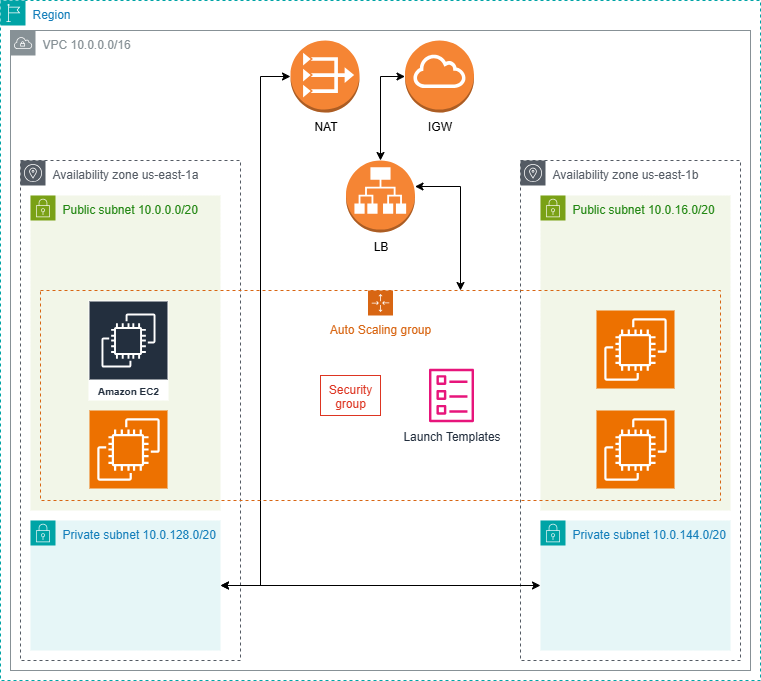

The diagram above was exported from draw.io. Its source (the exported page's mxGraphModel, read from the mxfile embedded in the PNG):
<mxGraphModel dx="1426" dy="743" grid="1" gridSize="10" guides="1" tooltips="1" connect="1" arrows="1" fold="1" page="1" pageScale="1" pageWidth="827" pageHeight="1169" math="0" shadow="0">
  <root>
    <mxCell id="0" />
    <mxCell id="1" parent="0" />
    <mxCell id="qS4uexLqg9OHHBtYpHAg-1" value="Region" style="points=[[0,0],[0.25,0],[0.5,0],[0.75,0],[1,0],[1,0.25],[1,0.5],[1,0.75],[1,1],[0.75,1],[0.5,1],[0.25,1],[0,1],[0,0.75],[0,0.5],[0,0.25]];outlineConnect=0;gradientColor=none;html=1;whiteSpace=wrap;fontSize=12;fontStyle=0;container=1;pointerEvents=0;collapsible=0;recursiveResize=0;shape=mxgraph.aws4.group;grIcon=mxgraph.aws4.group_region;strokeColor=#00A4A6;fillColor=none;verticalAlign=top;align=left;spacingLeft=30;fontColor=#147EBA;dashed=1;" vertex="1" parent="1">
      <mxGeometry x="40" y="40" width="760" height="680" as="geometry" />
    </mxCell>
    <mxCell id="w5ruJehkLPLZVB_-isfJ-2" value="VPC 10.0.0.0/16" style="sketch=0;outlineConnect=0;gradientColor=none;html=1;whiteSpace=wrap;fontSize=12;fontStyle=0;shape=mxgraph.aws4.group;grIcon=mxgraph.aws4.group_vpc;strokeColor=#879196;fillColor=none;verticalAlign=top;align=left;spacingLeft=30;fontColor=#879196;dashed=0;" parent="qS4uexLqg9OHHBtYpHAg-1" vertex="1">
      <mxGeometry x="10" y="30" width="740" height="640" as="geometry" />
    </mxCell>
    <mxCell id="qS4uexLqg9OHHBtYpHAg-32" style="edgeStyle=orthogonalEdgeStyle;rounded=0;orthogonalLoop=1;jettySize=auto;html=1;startArrow=classic;startFill=1;" edge="1" parent="qS4uexLqg9OHHBtYpHAg-1" source="w5ruJehkLPLZVB_-isfJ-5" target="qS4uexLqg9OHHBtYpHAg-9">
      <mxGeometry relative="1" as="geometry">
        <Array as="points">
          <mxPoint x="380" y="76" />
        </Array>
      </mxGeometry>
    </mxCell>
    <mxCell id="w5ruJehkLPLZVB_-isfJ-5" value="IGW" style="outlineConnect=0;dashed=0;verticalLabelPosition=bottom;verticalAlign=top;align=center;html=1;shape=mxgraph.aws3.internet_gateway;fillColor=#F58534;gradientColor=none;" parent="qS4uexLqg9OHHBtYpHAg-1" vertex="1">
      <mxGeometry x="404.5" y="40" width="69" height="72" as="geometry" />
    </mxCell>
    <mxCell id="qS4uexLqg9OHHBtYpHAg-7" style="edgeStyle=orthogonalEdgeStyle;rounded=0;orthogonalLoop=1;jettySize=auto;html=1;startArrow=classic;startFill=1;" edge="1" parent="qS4uexLqg9OHHBtYpHAg-1" source="w5ruJehkLPLZVB_-isfJ-4" target="qS4uexLqg9OHHBtYpHAg-5">
      <mxGeometry relative="1" as="geometry">
        <Array as="points">
          <mxPoint x="260" y="76" />
          <mxPoint x="260" y="585" />
        </Array>
      </mxGeometry>
    </mxCell>
    <mxCell id="w5ruJehkLPLZVB_-isfJ-4" value="NAT" style="outlineConnect=0;dashed=0;verticalLabelPosition=bottom;verticalAlign=top;align=center;html=1;shape=mxgraph.aws3.vpc_nat_gateway;fillColor=#F58534;gradientColor=none;" parent="qS4uexLqg9OHHBtYpHAg-1" vertex="1">
      <mxGeometry x="290" y="40" width="69" height="72" as="geometry" />
    </mxCell>
    <mxCell id="qS4uexLqg9OHHBtYpHAg-2" value="Availability zone us-east-1a" style="sketch=0;outlineConnect=0;gradientColor=none;html=1;whiteSpace=wrap;fontSize=12;fontStyle=0;shape=mxgraph.aws4.group;grIcon=mxgraph.aws4.group_availability_zone;strokeColor=#545B64;fillColor=none;verticalAlign=top;align=left;spacingLeft=30;fontColor=#545B64;dashed=1;" vertex="1" parent="qS4uexLqg9OHHBtYpHAg-1">
      <mxGeometry x="20" y="160" width="220" height="500" as="geometry" />
    </mxCell>
    <mxCell id="qS4uexLqg9OHHBtYpHAg-4" value="Public subnet 10.0.0.0/20" style="points=[[0,0],[0.25,0],[0.5,0],[0.75,0],[1,0],[1,0.25],[1,0.5],[1,0.75],[1,1],[0.75,1],[0.5,1],[0.25,1],[0,1],[0,0.75],[0,0.5],[0,0.25]];outlineConnect=0;gradientColor=none;html=1;whiteSpace=wrap;fontSize=12;fontStyle=0;container=1;pointerEvents=0;collapsible=0;recursiveResize=0;shape=mxgraph.aws4.group;grIcon=mxgraph.aws4.group_security_group;grStroke=0;strokeColor=#7AA116;fillColor=#F2F6E8;verticalAlign=top;align=left;spacingLeft=30;fontColor=#248814;dashed=0;" vertex="1" parent="qS4uexLqg9OHHBtYpHAg-1">
      <mxGeometry x="30" y="195" width="190" height="315" as="geometry" />
    </mxCell>
    <mxCell id="qS4uexLqg9OHHBtYpHAg-5" value="Private subnet 10.0.128.0/20" style="points=[[0,0],[0.25,0],[0.5,0],[0.75,0],[1,0],[1,0.25],[1,0.5],[1,0.75],[1,1],[0.75,1],[0.5,1],[0.25,1],[0,1],[0,0.75],[0,0.5],[0,0.25]];outlineConnect=0;gradientColor=none;html=1;whiteSpace=wrap;fontSize=12;fontStyle=0;container=1;pointerEvents=0;collapsible=0;recursiveResize=0;shape=mxgraph.aws4.group;grIcon=mxgraph.aws4.group_security_group;grStroke=0;strokeColor=#00A4A6;fillColor=#E6F6F7;verticalAlign=top;align=left;spacingLeft=30;fontColor=#147EBA;dashed=0;" vertex="1" parent="qS4uexLqg9OHHBtYpHAg-1">
      <mxGeometry x="30" y="520" width="190" height="130" as="geometry" />
    </mxCell>
    <mxCell id="qS4uexLqg9OHHBtYpHAg-29" style="edgeStyle=orthogonalEdgeStyle;rounded=0;orthogonalLoop=1;jettySize=auto;html=1;startArrow=classic;startFill=1;" edge="1" parent="qS4uexLqg9OHHBtYpHAg-1" source="qS4uexLqg9OHHBtYpHAg-9" target="qS4uexLqg9OHHBtYpHAg-12">
      <mxGeometry relative="1" as="geometry">
        <Array as="points">
          <mxPoint x="460" y="186" />
        </Array>
      </mxGeometry>
    </mxCell>
    <mxCell id="qS4uexLqg9OHHBtYpHAg-9" value="LB" style="outlineConnect=0;dashed=0;verticalLabelPosition=bottom;verticalAlign=top;align=center;html=1;shape=mxgraph.aws3.application_load_balancer;fillColor=#F58534;gradientColor=none;" vertex="1" parent="qS4uexLqg9OHHBtYpHAg-1">
      <mxGeometry x="345.5" y="160" width="69" height="72" as="geometry" />
    </mxCell>
    <mxCell id="qS4uexLqg9OHHBtYpHAg-22" value="Amazon EC2" style="sketch=0;outlineConnect=0;fontColor=#232F3E;gradientColor=none;strokeColor=#ffffff;fillColor=#232F3E;dashed=0;verticalLabelPosition=middle;verticalAlign=bottom;align=center;html=1;whiteSpace=wrap;fontSize=10;fontStyle=1;spacing=3;shape=mxgraph.aws4.productIcon;prIcon=mxgraph.aws4.ec2;" vertex="1" parent="qS4uexLqg9OHHBtYpHAg-1">
      <mxGeometry x="88" y="300" width="80" height="100" as="geometry" />
    </mxCell>
    <mxCell id="qS4uexLqg9OHHBtYpHAg-23" value="" style="sketch=0;points=[[0,0,0],[0.25,0,0],[0.5,0,0],[0.75,0,0],[1,0,0],[0,1,0],[0.25,1,0],[0.5,1,0],[0.75,1,0],[1,1,0],[0,0.25,0],[0,0.5,0],[0,0.75,0],[1,0.25,0],[1,0.5,0],[1,0.75,0]];outlineConnect=0;fontColor=#232F3E;fillColor=#ED7100;strokeColor=#ffffff;dashed=0;verticalLabelPosition=bottom;verticalAlign=top;align=center;html=1;fontSize=12;fontStyle=0;aspect=fixed;shape=mxgraph.aws4.resourceIcon;resIcon=mxgraph.aws4.ec2;" vertex="1" parent="qS4uexLqg9OHHBtYpHAg-1">
      <mxGeometry x="89" y="410" width="78" height="78" as="geometry" />
    </mxCell>
    <mxCell id="qS4uexLqg9OHHBtYpHAg-25" value="Availability zone us-east-1b" style="sketch=0;outlineConnect=0;gradientColor=none;html=1;whiteSpace=wrap;fontSize=12;fontStyle=0;shape=mxgraph.aws4.group;grIcon=mxgraph.aws4.group_availability_zone;strokeColor=#545B64;fillColor=none;verticalAlign=top;align=left;spacingLeft=30;fontColor=#545B64;dashed=1;" vertex="1" parent="qS4uexLqg9OHHBtYpHAg-1">
      <mxGeometry x="520" y="160" width="220" height="500" as="geometry" />
    </mxCell>
    <mxCell id="qS4uexLqg9OHHBtYpHAg-21" value="&lt;div&gt;Launch Templates&lt;/div&gt;" style="sketch=0;outlineConnect=0;fontColor=#232F3E;gradientColor=none;fillColor=#E7157B;strokeColor=none;dashed=0;verticalLabelPosition=bottom;verticalAlign=top;align=center;html=1;fontSize=12;fontStyle=0;aspect=fixed;pointerEvents=1;shape=mxgraph.aws4.template;" vertex="1" parent="qS4uexLqg9OHHBtYpHAg-1">
      <mxGeometry x="428.5" y="368" width="45" height="54" as="geometry" />
    </mxCell>
    <mxCell id="qS4uexLqg9OHHBtYpHAg-30" value="Public subnet 10.0.16.0/20" style="points=[[0,0],[0.25,0],[0.5,0],[0.75,0],[1,0],[1,0.25],[1,0.5],[1,0.75],[1,1],[0.75,1],[0.5,1],[0.25,1],[0,1],[0,0.75],[0,0.5],[0,0.25]];outlineConnect=0;gradientColor=none;html=1;whiteSpace=wrap;fontSize=12;fontStyle=0;container=1;pointerEvents=0;collapsible=0;recursiveResize=0;shape=mxgraph.aws4.group;grIcon=mxgraph.aws4.group_security_group;grStroke=0;strokeColor=#7AA116;fillColor=#F2F6E8;verticalAlign=top;align=left;spacingLeft=30;fontColor=#248814;dashed=0;" vertex="1" parent="qS4uexLqg9OHHBtYpHAg-1">
      <mxGeometry x="540" y="195" width="190" height="315" as="geometry" />
    </mxCell>
    <mxCell id="qS4uexLqg9OHHBtYpHAg-12" value="Auto Scaling group" style="points=[[0,0],[0.25,0],[0.5,0],[0.75,0],[1,0],[1,0.25],[1,0.5],[1,0.75],[1,1],[0.75,1],[0.5,1],[0.25,1],[0,1],[0,0.75],[0,0.5],[0,0.25]];outlineConnect=0;gradientColor=none;html=1;whiteSpace=wrap;fontSize=12;fontStyle=0;container=1;pointerEvents=0;collapsible=0;recursiveResize=0;shape=mxgraph.aws4.groupCenter;grIcon=mxgraph.aws4.group_auto_scaling_group;grStroke=1;strokeColor=#D86613;fillColor=none;verticalAlign=top;align=center;fontColor=#D86613;dashed=1;spacingTop=25;" vertex="1" parent="qS4uexLqg9OHHBtYpHAg-1">
      <mxGeometry x="40" y="290" width="680" height="210" as="geometry" />
    </mxCell>
    <mxCell id="qS4uexLqg9OHHBtYpHAg-13" value="Security group" style="fillColor=none;strokeColor=#DD3522;verticalAlign=top;fontStyle=0;fontColor=#DD3522;whiteSpace=wrap;html=1;" vertex="1" parent="qS4uexLqg9OHHBtYpHAg-12">
      <mxGeometry x="280" y="85" width="60" height="40" as="geometry" />
    </mxCell>
    <mxCell id="qS4uexLqg9OHHBtYpHAg-33" value="" style="sketch=0;points=[[0,0,0],[0.25,0,0],[0.5,0,0],[0.75,0,0],[1,0,0],[0,1,0],[0.25,1,0],[0.5,1,0],[0.75,1,0],[1,1,0],[0,0.25,0],[0,0.5,0],[0,0.75,0],[1,0.25,0],[1,0.5,0],[1,0.75,0]];outlineConnect=0;fontColor=#232F3E;fillColor=#ED7100;strokeColor=#ffffff;dashed=0;verticalLabelPosition=bottom;verticalAlign=top;align=center;html=1;fontSize=12;fontStyle=0;aspect=fixed;shape=mxgraph.aws4.resourceIcon;resIcon=mxgraph.aws4.ec2;" vertex="1" parent="qS4uexLqg9OHHBtYpHAg-12">
      <mxGeometry x="556" y="120" width="78" height="78" as="geometry" />
    </mxCell>
    <mxCell id="qS4uexLqg9OHHBtYpHAg-34" value="" style="sketch=0;points=[[0,0,0],[0.25,0,0],[0.5,0,0],[0.75,0,0],[1,0,0],[0,1,0],[0.25,1,0],[0.5,1,0],[0.75,1,0],[1,1,0],[0,0.25,0],[0,0.5,0],[0,0.75,0],[1,0.25,0],[1,0.5,0],[1,0.75,0]];outlineConnect=0;fontColor=#232F3E;fillColor=#ED7100;strokeColor=#ffffff;dashed=0;verticalLabelPosition=bottom;verticalAlign=top;align=center;html=1;fontSize=12;fontStyle=0;aspect=fixed;shape=mxgraph.aws4.resourceIcon;resIcon=mxgraph.aws4.ec2;" vertex="1" parent="qS4uexLqg9OHHBtYpHAg-12">
      <mxGeometry x="556" y="20" width="78" height="78" as="geometry" />
    </mxCell>
    <mxCell id="qS4uexLqg9OHHBtYpHAg-39" style="edgeStyle=orthogonalEdgeStyle;rounded=0;orthogonalLoop=1;jettySize=auto;html=1;startArrow=classic;startFill=1;" edge="1" parent="qS4uexLqg9OHHBtYpHAg-1" source="qS4uexLqg9OHHBtYpHAg-36" target="qS4uexLqg9OHHBtYpHAg-5">
      <mxGeometry relative="1" as="geometry" />
    </mxCell>
    <mxCell id="qS4uexLqg9OHHBtYpHAg-36" value="Private subnet 10.0.144.0/20" style="points=[[0,0],[0.25,0],[0.5,0],[0.75,0],[1,0],[1,0.25],[1,0.5],[1,0.75],[1,1],[0.75,1],[0.5,1],[0.25,1],[0,1],[0,0.75],[0,0.5],[0,0.25]];outlineConnect=0;gradientColor=none;html=1;whiteSpace=wrap;fontSize=12;fontStyle=0;container=1;pointerEvents=0;collapsible=0;recursiveResize=0;shape=mxgraph.aws4.group;grIcon=mxgraph.aws4.group_security_group;grStroke=0;strokeColor=#00A4A6;fillColor=#E6F6F7;verticalAlign=top;align=left;spacingLeft=30;fontColor=#147EBA;dashed=0;" vertex="1" parent="qS4uexLqg9OHHBtYpHAg-1">
      <mxGeometry x="540" y="520" width="190" height="130" as="geometry" />
    </mxCell>
  </root>
</mxGraphModel>